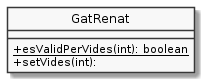

The diagram above was rendered by PlantUML. Its source (embedded in the PNG):
@startuml
hide circle
skinparam monochrome true
skinparam classAttributeIconSize 0

class GatRenat {
   +{static} esValidPerVides(int): boolean
   +setVides(int):
}
@enduml